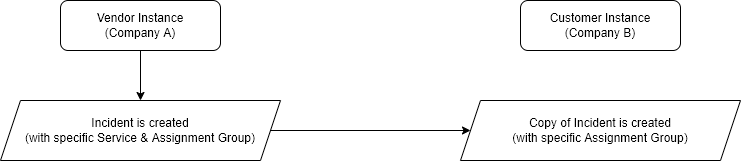

The diagram above was exported from draw.io. Its source (the exported page's mxGraphModel, read from the mxfile embedded in the PNG):
<mxGraphModel dx="1038" dy="539" grid="1" gridSize="10" guides="1" tooltips="1" connect="1" arrows="1" fold="1" page="1" pageScale="1" pageWidth="850" pageHeight="1100" math="0" shadow="0">
  <root>
    <mxCell id="0" />
    <mxCell id="1" parent="0" />
    <mxCell id="WdihIAuoNtB67CvPhMB2-7" style="edgeStyle=orthogonalEdgeStyle;rounded=0;orthogonalLoop=1;jettySize=auto;html=1;" edge="1" parent="1" source="WdihIAuoNtB67CvPhMB2-1" target="WdihIAuoNtB67CvPhMB2-3">
      <mxGeometry relative="1" as="geometry" />
    </mxCell>
    <mxCell id="WdihIAuoNtB67CvPhMB2-1" value="Vendor Instance&lt;br&gt;(Company A)" style="rounded=1;whiteSpace=wrap;html=1;" vertex="1" parent="1">
      <mxGeometry x="100" y="80" width="160" height="50" as="geometry" />
    </mxCell>
    <mxCell id="WdihIAuoNtB67CvPhMB2-2" value="Customer Instance&lt;br&gt;(Company B)" style="rounded=1;whiteSpace=wrap;html=1;" vertex="1" parent="1">
      <mxGeometry x="560" y="80" width="160" height="50" as="geometry" />
    </mxCell>
    <mxCell id="WdihIAuoNtB67CvPhMB2-5" style="edgeStyle=orthogonalEdgeStyle;rounded=0;orthogonalLoop=1;jettySize=auto;html=1;" edge="1" parent="1" source="WdihIAuoNtB67CvPhMB2-3" target="WdihIAuoNtB67CvPhMB2-4">
      <mxGeometry relative="1" as="geometry" />
    </mxCell>
    <mxCell id="WdihIAuoNtB67CvPhMB2-3" value="Incident is created&lt;br&gt;(with specific Service &amp;amp; Assignment Group)" style="shape=parallelogram;perimeter=parallelogramPerimeter;whiteSpace=wrap;html=1;fixedSize=1;" vertex="1" parent="1">
      <mxGeometry x="40" y="180" width="280" height="60" as="geometry" />
    </mxCell>
    <mxCell id="WdihIAuoNtB67CvPhMB2-4" value="Copy of Incident is created&lt;br&gt;(with specific Assignment Group)" style="shape=parallelogram;perimeter=parallelogramPerimeter;whiteSpace=wrap;html=1;fixedSize=1;" vertex="1" parent="1">
      <mxGeometry x="500" y="180" width="280" height="60" as="geometry" />
    </mxCell>
  </root>
</mxGraphModel>